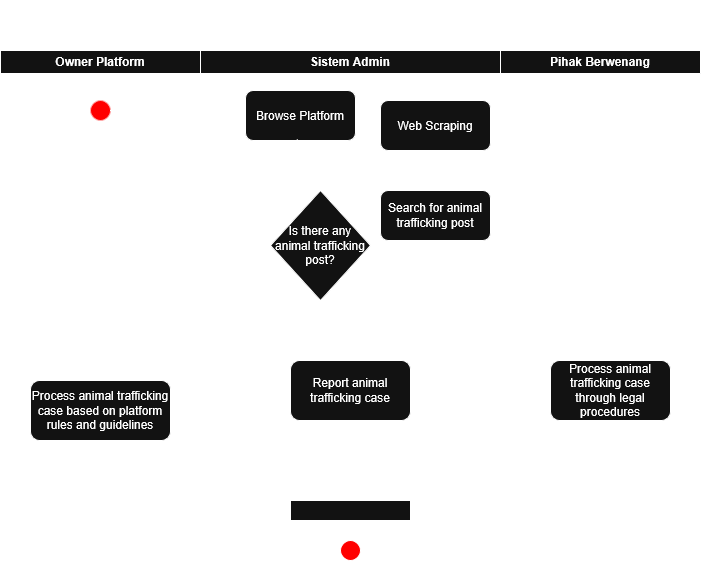

The diagram above was exported from draw.io. Its source (the exported page's mxGraphModel, read from the mxfile embedded in the PNG):
<mxGraphModel dx="1153" dy="722" grid="1" gridSize="10" guides="1" tooltips="1" connect="1" arrows="1" fold="1" page="1" pageScale="1" pageWidth="850" pageHeight="1100" math="0" shadow="0">
  <root>
    <mxCell id="0" />
    <mxCell id="1" parent="0" />
    <mxCell id="JI1j8vUI5ZU4-rVjktOb-4" parent="1" style="swimlane;whiteSpace=wrap;html=1;" value="Owner Platform" vertex="1">
      <mxGeometry height="530" width="200" x="10" y="210" as="geometry" />
    </mxCell>
    <mxCell id="JI1j8vUI5ZU4-rVjktOb-7" parent="JI1j8vUI5ZU4-rVjktOb-4" style="ellipse;whiteSpace=wrap;html=1;aspect=fixed;fillColor=light-dark(#FF0000,#FF0000);fontColor=#ffffff;strokeColor=#B20000;" value="" vertex="1">
      <mxGeometry height="20" width="20" x="90" y="50" as="geometry" />
    </mxCell>
    <mxCell id="JI1j8vUI5ZU4-rVjktOb-14" parent="JI1j8vUI5ZU4-rVjktOb-4" style="rounded=1;whiteSpace=wrap;html=1;" value="Process animal trafficking case based on platform rules and guidelines" vertex="1">
      <mxGeometry height="60" width="140" x="30" y="330" as="geometry" />
    </mxCell>
    <mxCell id="JI1j8vUI5ZU4-rVjktOb-5" parent="1" style="swimlane;whiteSpace=wrap;html=1;" value="Sistem Admin" vertex="1">
      <mxGeometry height="530" width="300" x="210" y="210" as="geometry" />
    </mxCell>
    <mxCell id="JI1j8vUI5ZU4-rVjktOb-22" edge="1" parent="JI1j8vUI5ZU4-rVjktOb-5" source="JI1j8vUI5ZU4-rVjktOb-8" style="edgeStyle=orthogonalEdgeStyle;rounded=0;orthogonalLoop=1;jettySize=auto;html=1;exitX=1;exitY=0.5;exitDx=0;exitDy=0;entryX=0;entryY=0.5;entryDx=0;entryDy=0;" target="JI1j8vUI5ZU4-rVjktOb-9">
      <mxGeometry relative="1" as="geometry">
        <Array as="points">
          <mxPoint x="155" y="75" />
        </Array>
      </mxGeometry>
    </mxCell>
    <mxCell id="JI1j8vUI5ZU4-rVjktOb-8" parent="JI1j8vUI5ZU4-rVjktOb-5" style="rounded=1;whiteSpace=wrap;html=1;" value="Browse Platform" vertex="1">
      <mxGeometry height="50" width="110" x="45" y="40" as="geometry" />
    </mxCell>
    <mxCell id="JI1j8vUI5ZU4-rVjktOb-23" edge="1" parent="JI1j8vUI5ZU4-rVjktOb-5" source="JI1j8vUI5ZU4-rVjktOb-9" style="edgeStyle=orthogonalEdgeStyle;rounded=0;orthogonalLoop=1;jettySize=auto;html=1;exitX=0.5;exitY=1;exitDx=0;exitDy=0;entryX=0.5;entryY=0;entryDx=0;entryDy=0;" target="JI1j8vUI5ZU4-rVjktOb-10">
      <mxGeometry relative="1" as="geometry" />
    </mxCell>
    <mxCell id="JI1j8vUI5ZU4-rVjktOb-9" parent="JI1j8vUI5ZU4-rVjktOb-5" style="rounded=1;whiteSpace=wrap;html=1;" value="Web Scraping" vertex="1">
      <mxGeometry height="50" width="110" x="180" y="50" as="geometry" />
    </mxCell>
    <mxCell id="JI1j8vUI5ZU4-rVjktOb-24" edge="1" parent="JI1j8vUI5ZU4-rVjktOb-5" source="JI1j8vUI5ZU4-rVjktOb-10" style="edgeStyle=orthogonalEdgeStyle;rounded=0;orthogonalLoop=1;jettySize=auto;html=1;exitX=0;exitY=0.5;exitDx=0;exitDy=0;entryX=0.5;entryY=0;entryDx=0;entryDy=0;" target="JI1j8vUI5ZU4-rVjktOb-11">
      <mxGeometry relative="1" as="geometry" />
    </mxCell>
    <mxCell id="JI1j8vUI5ZU4-rVjktOb-10" parent="JI1j8vUI5ZU4-rVjktOb-5" style="rounded=1;whiteSpace=wrap;html=1;" value="Search for animal trafficking post" vertex="1">
      <mxGeometry height="50" width="110" x="180" y="140" as="geometry" />
    </mxCell>
    <mxCell id="JI1j8vUI5ZU4-rVjktOb-25" edge="1" parent="JI1j8vUI5ZU4-rVjktOb-5" source="JI1j8vUI5ZU4-rVjktOb-11" style="edgeStyle=orthogonalEdgeStyle;rounded=0;orthogonalLoop=1;jettySize=auto;html=1;exitX=0;exitY=0.5;exitDx=0;exitDy=0;entryX=0.5;entryY=1;entryDx=0;entryDy=0;" target="JI1j8vUI5ZU4-rVjktOb-35">
      <mxGeometry relative="1" as="geometry">
        <Array as="points">
          <mxPoint x="50" y="195" />
          <mxPoint x="50" y="160" />
        </Array>
      </mxGeometry>
    </mxCell>
    <mxCell id="JI1j8vUI5ZU4-rVjktOb-26" edge="1" parent="JI1j8vUI5ZU4-rVjktOb-5" source="JI1j8vUI5ZU4-rVjktOb-11" style="edgeStyle=orthogonalEdgeStyle;rounded=0;orthogonalLoop=1;jettySize=auto;html=1;exitX=0.5;exitY=1;exitDx=0;exitDy=0;entryX=0.5;entryY=0;entryDx=0;entryDy=0;" target="JI1j8vUI5ZU4-rVjktOb-34">
      <mxGeometry relative="1" as="geometry">
        <Array as="points">
          <mxPoint x="150" y="250" />
        </Array>
      </mxGeometry>
    </mxCell>
    <mxCell id="JI1j8vUI5ZU4-rVjktOb-11" parent="JI1j8vUI5ZU4-rVjktOb-5" style="rhombus;whiteSpace=wrap;html=1;" value="Is there any animal trafficking post?" vertex="1">
      <mxGeometry height="110" width="100" x="70" y="140" as="geometry" />
    </mxCell>
    <mxCell id="JI1j8vUI5ZU4-rVjktOb-13" parent="JI1j8vUI5ZU4-rVjktOb-5" style="rounded=1;whiteSpace=wrap;html=1;" value="Report animal trafficking case" vertex="1">
      <mxGeometry height="60" width="120" x="90" y="310" as="geometry" />
    </mxCell>
    <mxCell id="JI1j8vUI5ZU4-rVjktOb-20" parent="JI1j8vUI5ZU4-rVjktOb-5" style="ellipse;whiteSpace=wrap;html=1;aspect=fixed;fillColor=light-dark(#FF0000,#FF0000);" value="" vertex="1">
      <mxGeometry height="20" width="20" x="140" y="490" as="geometry" />
    </mxCell>
    <mxCell id="JI1j8vUI5ZU4-rVjktOb-33" edge="1" parent="JI1j8vUI5ZU4-rVjktOb-5" source="JI1j8vUI5ZU4-rVjktOb-30" style="edgeStyle=orthogonalEdgeStyle;rounded=0;orthogonalLoop=1;jettySize=auto;html=1;exitX=0.5;exitY=1;exitDx=0;exitDy=0;entryX=0.5;entryY=0;entryDx=0;entryDy=0;" target="JI1j8vUI5ZU4-rVjktOb-20">
      <mxGeometry relative="1" as="geometry" />
    </mxCell>
    <mxCell id="JI1j8vUI5ZU4-rVjktOb-30" parent="JI1j8vUI5ZU4-rVjktOb-5" style="rounded=0;whiteSpace=wrap;html=1;" value="" vertex="1">
      <mxGeometry height="20" width="120" x="90" y="450" as="geometry" />
    </mxCell>
    <mxCell id="JI1j8vUI5ZU4-rVjktOb-70" edge="1" parent="JI1j8vUI5ZU4-rVjktOb-5" source="JI1j8vUI5ZU4-rVjktOb-34" style="edgeStyle=orthogonalEdgeStyle;rounded=0;orthogonalLoop=1;jettySize=auto;html=1;exitX=0.5;exitY=1;exitDx=0;exitDy=0;entryX=0.5;entryY=0;entryDx=0;entryDy=0;" target="JI1j8vUI5ZU4-rVjktOb-13">
      <mxGeometry relative="1" as="geometry" />
    </mxCell>
    <mxCell id="JI1j8vUI5ZU4-rVjktOb-34" parent="JI1j8vUI5ZU4-rVjktOb-5" style="text;html=1;whiteSpace=wrap;strokeColor=none;fillColor=none;align=center;verticalAlign=middle;rounded=0;" value="YES" vertex="1">
      <mxGeometry height="30" width="60" x="120" y="260" as="geometry" />
    </mxCell>
    <mxCell id="JI1j8vUI5ZU4-rVjktOb-35" parent="JI1j8vUI5ZU4-rVjktOb-5" style="text;html=1;whiteSpace=wrap;strokeColor=none;fillColor=none;align=center;verticalAlign=middle;rounded=0;" value="NO" vertex="1">
      <mxGeometry height="30" width="60" x="20" y="130" as="geometry" />
    </mxCell>
    <mxCell id="JI1j8vUI5ZU4-rVjktOb-71" edge="1" parent="JI1j8vUI5ZU4-rVjktOb-5" source="JI1j8vUI5ZU4-rVjktOb-35" style="edgeStyle=orthogonalEdgeStyle;rounded=0;orthogonalLoop=1;jettySize=auto;html=1;exitX=0.5;exitY=0;exitDx=0;exitDy=0;entryX=0.47;entryY=0.964;entryDx=0;entryDy=0;entryPerimeter=0;" target="JI1j8vUI5ZU4-rVjktOb-8">
      <mxGeometry relative="1" as="geometry" />
    </mxCell>
    <mxCell id="JI1j8vUI5ZU4-rVjktOb-6" parent="1" style="swimlane;whiteSpace=wrap;html=1;" value="Pihak Berwenang" vertex="1">
      <mxGeometry height="530" width="200" x="510" y="210" as="geometry" />
    </mxCell>
    <mxCell id="JI1j8vUI5ZU4-rVjktOb-17" parent="JI1j8vUI5ZU4-rVjktOb-6" style="rounded=1;whiteSpace=wrap;html=1;" value="Process animal trafficking case through legal procedures" vertex="1">
      <mxGeometry height="60" width="120" x="50" y="310" as="geometry" />
    </mxCell>
    <mxCell id="JI1j8vUI5ZU4-rVjktOb-21" edge="1" parent="1" source="JI1j8vUI5ZU4-rVjktOb-7" style="edgeStyle=orthogonalEdgeStyle;rounded=0;orthogonalLoop=1;jettySize=auto;html=1;exitX=1;exitY=0.5;exitDx=0;exitDy=0;" target="JI1j8vUI5ZU4-rVjktOb-8">
      <mxGeometry relative="1" as="geometry" />
    </mxCell>
    <mxCell id="JI1j8vUI5ZU4-rVjktOb-27" edge="1" parent="1" source="JI1j8vUI5ZU4-rVjktOb-13" style="edgeStyle=orthogonalEdgeStyle;rounded=0;orthogonalLoop=1;jettySize=auto;html=1;exitX=0;exitY=0.5;exitDx=0;exitDy=0;entryX=0.5;entryY=0;entryDx=0;entryDy=0;" target="JI1j8vUI5ZU4-rVjktOb-14">
      <mxGeometry relative="1" as="geometry" />
    </mxCell>
    <mxCell id="JI1j8vUI5ZU4-rVjktOb-28" edge="1" parent="1" source="JI1j8vUI5ZU4-rVjktOb-13" style="edgeStyle=orthogonalEdgeStyle;rounded=0;orthogonalLoop=1;jettySize=auto;html=1;exitX=1;exitY=0.5;exitDx=0;exitDy=0;entryX=0.5;entryY=0;entryDx=0;entryDy=0;" target="JI1j8vUI5ZU4-rVjktOb-17">
      <mxGeometry relative="1" as="geometry" />
    </mxCell>
    <mxCell id="JI1j8vUI5ZU4-rVjktOb-31" edge="1" parent="1" source="JI1j8vUI5ZU4-rVjktOb-14" style="edgeStyle=orthogonalEdgeStyle;rounded=0;orthogonalLoop=1;jettySize=auto;html=1;exitX=0.5;exitY=1;exitDx=0;exitDy=0;entryX=0.25;entryY=0;entryDx=0;entryDy=0;" target="JI1j8vUI5ZU4-rVjktOb-30">
      <mxGeometry relative="1" as="geometry" />
    </mxCell>
    <mxCell id="JI1j8vUI5ZU4-rVjktOb-32" edge="1" parent="1" source="JI1j8vUI5ZU4-rVjktOb-17" style="edgeStyle=orthogonalEdgeStyle;rounded=0;orthogonalLoop=1;jettySize=auto;html=1;exitX=0.5;exitY=1;exitDx=0;exitDy=0;entryX=0.75;entryY=0;entryDx=0;entryDy=0;" target="JI1j8vUI5ZU4-rVjktOb-30">
      <mxGeometry relative="1" as="geometry">
        <Array as="points">
          <mxPoint x="620" y="610" />
          <mxPoint x="390" y="610" />
        </Array>
      </mxGeometry>
    </mxCell>
    <mxCell id="JI1j8vUI5ZU4-rVjktOb-72" parent="1" style="text;html=1;whiteSpace=wrap;strokeColor=none;fillColor=none;align=center;verticalAlign=middle;rounded=0;fontSize=20;" value="Web Scraper Activity Diagram" vertex="1">
      <mxGeometry height="30" width="350" x="20" y="160" as="geometry" />
    </mxCell>
  </root>
</mxGraphModel>